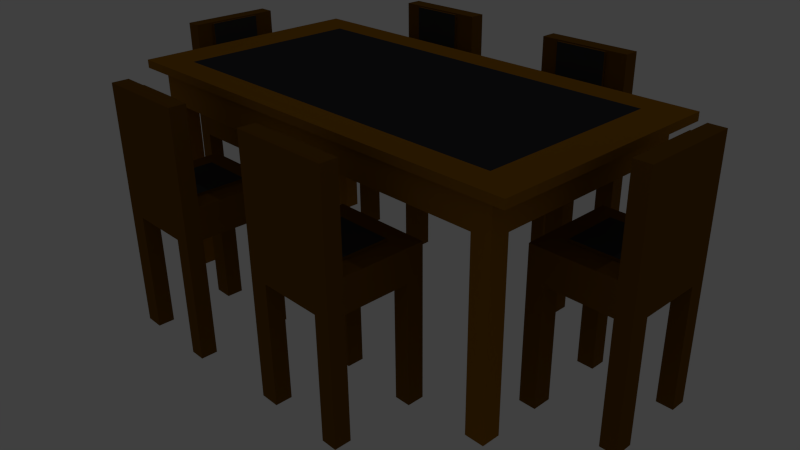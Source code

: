 # Source: Table.blend  (saved by Blender 2.76.0; exported with 4.5.12 LTS)
import bpy
from mathutils import Matrix  # noqa: F401  (used for matrix-valued properties, if any)

bpy.ops.wm.read_factory_settings(use_empty=True)
scene = bpy.context.scene
scene.name = 'Scene'

# ---- collections
col_collection_1 = bpy.data.collections.new('Collection 1'); scene.collection.children.link(col_collection_1)

# ---- materials (node trees are filled in below, after node groups)
mat_material_001 = bpy.data.materials.new('Material.001')
mat_material_001.alpha_threshold = 0.0
mat_material_001.use_transparent_shadow = False
mat_material_001.diffuse_color = (0.1845, 0.08022, 0.003677, 1.0)
mat_material_001.roughness = 0.5
mat_material_002 = bpy.data.materials.new('Material.002')
mat_material_002.alpha_threshold = 0.0
mat_material_002.use_transparent_shadow = False
mat_material_002.diffuse_color = (0.04696, 0.04696, 0.04696, 1.0)
mat_material_002.roughness = 0.5
mat_material = bpy.data.materials.new('Material')
mat_material.alpha_threshold = 0.0
mat_material.use_transparent_shadow = False
mat_material.preview_render_type = 'FLAT'
mat_material.diffuse_color = (0.3264, 0.1398, 0.004862, 1.0)
mat_material.roughness = 0.5
mat_material.line_color = (0.0, 0.0, 0.0, 1.0)
mat_material_003 = bpy.data.materials.new('Material.003')
mat_material_003.alpha_threshold = 0.0
mat_material_003.use_transparent_shadow = False
mat_material_003.diffuse_color = (0.03713, 0.03713, 0.04203, 1.0)
mat_material_003.roughness = 0.5

# ---- material node trees

# ---- world
world_world = bpy.data.worlds.new('World'); scene.world = world_world
world_world.color = (0.05088, 0.05088, 0.05088)
world_world.use_sun_shadow = False
world_world.sun_shadow_jitter_overblur = 0.0
world_world.cycles.sampling_method = 'MANUAL'
world_world.cycles.sample_map_resolution = 256

# ---- cameras
cam_camera = bpy.data.cameras.new('Camera')
cam_camera.clip_end = 100.0
cam_camera.lens = 35.0
cam_camera.sensor_width = 32.0
cam_camera.sensor_height = 18.0
cam_camera.ortho_scale = 7.314
cam_camera.dof.focus_distance = 0.0
cam_camera.dof.aperture_fstop = 128.0

# ---- lights
light_lamp_001 = bpy.data.lights.new('Lamp.001', 'POINT')
light_lamp_001.transmission_factor = 0.0
light_lamp_001.cutoff_distance = 30.0
light_lamp_001.energy = 100.0
light_lamp_001.shadow_buffer_clip_start = 1.001
light_lamp_001.shadow_soft_size = 0.1
light_lamp_001.shadow_maximum_resolution = 0.006
light_lamp_001.use_absolute_resolution = True
light_lamp_001.cycles.use_multiple_importance_sampling = False

# ---- meshes
me_cube_006 = bpy.data.meshes.new('Cube.006')
me_cube_006.from_pydata([(-1.554, -1.565, 0.01725), (-1.554, -1.565, 3.145), (-1.554, 1.562, 0.01725), (-1.554, 1.562, 3.145), (1.573, -1.565, 0.01725), (1.573, -1.565, 3.145), (1.573, 1.562, 0.01725), (1.573, 1.562, 3.145), (0.9622, 1.562, 3.145), (0.9622, 1.562, 0.01725), (0.9622, -1.565, 3.145), (0.9622, -1.565, 0.01725), (-1.048, 1.562, 0.01725), (-1.048, -1.565, 3.145), (-1.048, 1.562, 3.145), (-1.048, -1.565, 0.01725), (-1.554, -1.03, 3.145), (-1.554, -1.03, 0.01725), (1.573, -1.03, 3.145), (1.573, -1.03, 0.01725), (0.8321, -0.9001, 3.145), (0.9622, -1.03, 0.01725), (-1.048, -1.03, 0.01725), (-0.9177, -0.9001, 3.145), (-1.554, 1.042, 3.145), (1.573, 1.042, 0.01725), (-1.554, 1.042, 0.01725), (1.573, 1.042, 3.145), (0.8321, 0.9118, 3.145), (0.9622, 1.042, 0.01725), (-1.048, 1.042, 0.01725), (-0.9177, 0.9118, 3.145), (-1.554, -1.03, -11.58), (-1.554, -1.565, -11.58), (-1.048, 1.562, -11.58), (-1.554, 1.562, -11.58), (1.573, 1.042, -11.58), (1.573, 1.562, -11.58), (0.9622, -1.565, -11.58), (1.573, -1.565, -11.58), (0.9622, 1.562, -11.58), (0.9622, -1.03, -11.58), (-1.048, -1.565, -11.58), (-1.048, -1.03, -11.58), (1.573, -1.03, -11.58), (-1.554, 1.042, -11.58), (0.9622, 1.042, -11.58), (-1.048, 1.042, -11.58), (-1.554, 1.042, 12.3), (-1.554, 1.562, 12.3), (0.9622, 1.562, 12.3), (1.573, 1.562, 12.3), (-1.048, 1.562, 12.3), (1.573, 1.042, 12.3), (0.8441, 1.042, 12.18), (-0.9297, 1.042, 12.18), (0.8441, 1.042, 3.263), (0.9622, -1.03, 3.145), (-0.9297, 1.042, 3.263), (-1.048, -1.03, 3.145), (0.8321, 0.9118, 3.407), (0.8321, -0.9001, 3.407), (-0.9177, 0.9118, 3.407), (-0.9177, -0.9001, 3.407), (0.9622, 1.042, 3.145), (-1.048, 1.042, 3.145), (0.9622, 1.042, 12.3), (-1.048, 1.042, 12.3), (0.8441, 0.9572, 3.263), (-0.9297, 0.9572, 3.263), (0.8441, 0.9572, 12.18), (-0.9297, 0.9572, 12.18)], [], [(24, 3, 2, 26), (8, 7, 6, 9), (18, 5, 4, 19), (13, 1, 0, 15), (30, 26, 45, 47), (14, 3, 49, 52), (24, 65, 67, 48), (30, 12, 9, 29), (5, 10, 11, 4), (14, 8, 9, 12), (3, 14, 12, 2), (26, 2, 35, 45), (7, 8, 50, 51), (10, 13, 15, 11), (10, 57, 59, 13), (6, 25, 36, 37), (15, 22, 21, 11), (5, 18, 57, 10), (13, 59, 16, 1), (19, 4, 39, 44), (27, 18, 19, 25), (1, 16, 17, 0), (7, 27, 25, 6), (23, 20, 61, 63), (17, 26, 30, 22), (22, 30, 29, 21), (18, 27, 64, 57), (59, 65, 24, 16), (21, 29, 25, 19), (16, 24, 26, 17), (46, 40, 37, 36), (45, 35, 34, 47), (33, 32, 43, 42), (38, 41, 44, 39), (11, 21, 41, 38), (22, 15, 42, 43), (0, 17, 32, 33), (4, 11, 38, 39), (21, 19, 44, 41), (29, 9, 40, 46), (12, 30, 47, 34), (9, 6, 37, 40), (2, 12, 34, 35), (25, 29, 46, 36), (17, 22, 43, 32), (15, 0, 33, 42), (67, 52, 49, 48), (53, 51, 50, 66), (66, 50, 52, 67), (54, 55, 71, 70), (27, 7, 51, 53), (64, 27, 53, 66), (3, 24, 48, 49), (8, 14, 52, 50), (28, 20, 57, 64), (23, 31, 65, 59), (20, 23, 59, 57), (31, 28, 64, 65), (61, 60, 62, 63), (20, 28, 60, 61), (28, 31, 62, 60), (31, 23, 63, 62), (56, 58, 65, 64), (55, 54, 66, 67), (58, 55, 67, 65), (54, 56, 64, 66), (69, 68, 70, 71), (55, 58, 69, 71), (58, 56, 68, 69), (56, 54, 70, 68)])
me_cube_006.polygons.foreach_set('material_index', [0, 0, 0, 0, 0, 0, 0, 0, 0, 0, 0, 0, 0, 0, 0, 0, 0, 0, 0, 0, 0, 0, 0, 0, 0, 0, 0, 0, 0, 0, 0, 0, 0, 0, 0, 0, 0, 0, 0, 0, 0, 0, 0, 0, 0, 0, 0, 0, 0, 0, 0, 0, 0, 0, 0, 0, 0, 0, 1, 0, 0, 0, 0, 0, 0, 0, 1, 0, 0, 0])
me_cube_006.materials.append(mat_material_001)
me_cube_006.materials.append(mat_material_002)
me_cube_006.use_remesh_preserve_volume = False
me_cube_006.use_remesh_preserve_attributes = False
me_cube_006.use_mirror_vertex_groups = False
me_cube_006.update()
me_cube_005 = bpy.data.meshes.new('Cube.005')
me_cube_005.from_pydata([(-1.554, -1.565, 0.01725), (-1.554, -1.565, 3.145), (-1.554, 1.562, 0.01725), (-1.554, 1.562, 3.145), (1.573, -1.565, 0.01725), (1.573, -1.565, 3.145), (1.573, 1.562, 0.01725), (1.573, 1.562, 3.145), (0.9622, 1.562, 3.145), (0.9622, 1.562, 0.01725), (0.9622, -1.565, 3.145), (0.9622, -1.565, 0.01725), (-1.048, 1.562, 0.01725), (-1.048, -1.565, 3.145), (-1.048, 1.562, 3.145), (-1.048, -1.565, 0.01725), (-1.554, -1.03, 3.145), (-1.554, -1.03, 0.01725), (1.573, -1.03, 3.145), (1.573, -1.03, 0.01725), (0.8321, -0.9001, 3.145), (0.9622, -1.03, 0.01725), (-1.048, -1.03, 0.01725), (-0.9177, -0.9001, 3.145), (-1.554, 1.042, 3.145), (1.573, 1.042, 0.01725), (-1.554, 1.042, 0.01725), (1.573, 1.042, 3.145), (0.8321, 0.9118, 3.145), (0.9622, 1.042, 0.01725), (-1.048, 1.042, 0.01725), (-0.9177, 0.9118, 3.145), (-1.554, -1.03, -11.58), (-1.554, -1.565, -11.58), (-1.048, 1.562, -11.58), (-1.554, 1.562, -11.58), (1.573, 1.042, -11.58), (1.573, 1.562, -11.58), (0.9622, -1.565, -11.58), (1.573, -1.565, -11.58), (0.9622, 1.562, -11.58), (0.9622, -1.03, -11.58), (-1.048, -1.565, -11.58), (-1.048, -1.03, -11.58), (1.573, -1.03, -11.58), (-1.554, 1.042, -11.58), (0.9622, 1.042, -11.58), (-1.048, 1.042, -11.58), (-1.554, 1.042, 12.3), (-1.554, 1.562, 12.3), (0.9622, 1.562, 12.3), (1.573, 1.562, 12.3), (-1.048, 1.562, 12.3), (1.573, 1.042, 12.3), (0.8441, 1.042, 12.18), (-0.9297, 1.042, 12.18), (0.8441, 1.042, 3.263), (0.9622, -1.03, 3.145), (-0.9297, 1.042, 3.263), (-1.048, -1.03, 3.145), (0.8321, 0.9118, 3.407), (0.8321, -0.9001, 3.407), (-0.9177, 0.9118, 3.407), (-0.9177, -0.9001, 3.407), (0.9622, 1.042, 3.145), (-1.048, 1.042, 3.145), (0.9622, 1.042, 12.3), (-1.048, 1.042, 12.3), (0.8441, 0.9572, 3.263), (-0.9297, 0.9572, 3.263), (0.8441, 0.9572, 12.18), (-0.9297, 0.9572, 12.18)], [], [(24, 3, 2, 26), (8, 7, 6, 9), (18, 5, 4, 19), (13, 1, 0, 15), (30, 26, 45, 47), (14, 3, 49, 52), (24, 65, 67, 48), (30, 12, 9, 29), (5, 10, 11, 4), (14, 8, 9, 12), (3, 14, 12, 2), (26, 2, 35, 45), (7, 8, 50, 51), (10, 13, 15, 11), (10, 57, 59, 13), (6, 25, 36, 37), (15, 22, 21, 11), (5, 18, 57, 10), (13, 59, 16, 1), (19, 4, 39, 44), (27, 18, 19, 25), (1, 16, 17, 0), (7, 27, 25, 6), (23, 20, 61, 63), (17, 26, 30, 22), (22, 30, 29, 21), (18, 27, 64, 57), (59, 65, 24, 16), (21, 29, 25, 19), (16, 24, 26, 17), (46, 40, 37, 36), (45, 35, 34, 47), (33, 32, 43, 42), (38, 41, 44, 39), (11, 21, 41, 38), (22, 15, 42, 43), (0, 17, 32, 33), (4, 11, 38, 39), (21, 19, 44, 41), (29, 9, 40, 46), (12, 30, 47, 34), (9, 6, 37, 40), (2, 12, 34, 35), (25, 29, 46, 36), (17, 22, 43, 32), (15, 0, 33, 42), (67, 52, 49, 48), (53, 51, 50, 66), (66, 50, 52, 67), (54, 55, 71, 70), (27, 7, 51, 53), (64, 27, 53, 66), (3, 24, 48, 49), (8, 14, 52, 50), (28, 20, 57, 64), (23, 31, 65, 59), (20, 23, 59, 57), (31, 28, 64, 65), (61, 60, 62, 63), (20, 28, 60, 61), (28, 31, 62, 60), (31, 23, 63, 62), (56, 58, 65, 64), (55, 54, 66, 67), (58, 55, 67, 65), (54, 56, 64, 66), (69, 68, 70, 71), (55, 58, 69, 71), (58, 56, 68, 69), (56, 54, 70, 68)])
me_cube_005.polygons.foreach_set('material_index', [0, 0, 0, 0, 0, 0, 0, 0, 0, 0, 0, 0, 0, 0, 0, 0, 0, 0, 0, 0, 0, 0, 0, 0, 0, 0, 0, 0, 0, 0, 0, 0, 0, 0, 0, 0, 0, 0, 0, 0, 0, 0, 0, 0, 0, 0, 0, 0, 0, 0, 0, 0, 0, 0, 0, 0, 0, 0, 1, 0, 0, 0, 0, 0, 0, 0, 1, 0, 0, 0])
me_cube_005.materials.append(mat_material_001)
me_cube_005.materials.append(mat_material_002)
me_cube_005.use_remesh_preserve_volume = False
me_cube_005.use_remesh_preserve_attributes = False
me_cube_005.use_mirror_vertex_groups = False
me_cube_005.update()
me_cube_004 = bpy.data.meshes.new('Cube.004')
me_cube_004.from_pydata([(-1.554, -1.565, 0.01725), (-1.554, -1.565, 3.145), (-1.554, 1.562, 0.01725), (-1.554, 1.562, 3.145), (1.573, -1.565, 0.01725), (1.573, -1.565, 3.145), (1.573, 1.562, 0.01725), (1.573, 1.562, 3.145), (0.9622, 1.562, 3.145), (0.9622, 1.562, 0.01725), (0.9622, -1.565, 3.145), (0.9622, -1.565, 0.01725), (-1.048, 1.562, 0.01725), (-1.048, -1.565, 3.145), (-1.048, 1.562, 3.145), (-1.048, -1.565, 0.01725), (-1.554, -1.03, 3.145), (-1.554, -1.03, 0.01725), (1.573, -1.03, 3.145), (1.573, -1.03, 0.01725), (0.8321, -0.9001, 3.145), (0.9622, -1.03, 0.01725), (-1.048, -1.03, 0.01725), (-0.9177, -0.9001, 3.145), (-1.554, 1.042, 3.145), (1.573, 1.042, 0.01725), (-1.554, 1.042, 0.01725), (1.573, 1.042, 3.145), (0.8321, 0.9118, 3.145), (0.9622, 1.042, 0.01725), (-1.048, 1.042, 0.01725), (-0.9177, 0.9118, 3.145), (-1.554, -1.03, -11.58), (-1.554, -1.565, -11.58), (-1.048, 1.562, -11.58), (-1.554, 1.562, -11.58), (1.573, 1.042, -11.58), (1.573, 1.562, -11.58), (0.9622, -1.565, -11.58), (1.573, -1.565, -11.58), (0.9622, 1.562, -11.58), (0.9622, -1.03, -11.58), (-1.048, -1.565, -11.58), (-1.048, -1.03, -11.58), (1.573, -1.03, -11.58), (-1.554, 1.042, -11.58), (0.9622, 1.042, -11.58), (-1.048, 1.042, -11.58), (-1.554, 1.042, 12.3), (-1.554, 1.562, 12.3), (0.9622, 1.562, 12.3), (1.573, 1.562, 12.3), (-1.048, 1.562, 12.3), (1.573, 1.042, 12.3), (0.8441, 1.042, 12.18), (-0.9297, 1.042, 12.18), (0.8441, 1.042, 3.263), (0.9622, -1.03, 3.145), (-0.9297, 1.042, 3.263), (-1.048, -1.03, 3.145), (0.8321, 0.9118, 3.407), (0.8321, -0.9001, 3.407), (-0.9177, 0.9118, 3.407), (-0.9177, -0.9001, 3.407), (0.9622, 1.042, 3.145), (-1.048, 1.042, 3.145), (0.9622, 1.042, 12.3), (-1.048, 1.042, 12.3), (0.8441, 0.9572, 3.263), (-0.9297, 0.9572, 3.263), (0.8441, 0.9572, 12.18), (-0.9297, 0.9572, 12.18)], [], [(24, 3, 2, 26), (8, 7, 6, 9), (18, 5, 4, 19), (13, 1, 0, 15), (30, 26, 45, 47), (14, 3, 49, 52), (24, 65, 67, 48), (30, 12, 9, 29), (5, 10, 11, 4), (14, 8, 9, 12), (3, 14, 12, 2), (26, 2, 35, 45), (7, 8, 50, 51), (10, 13, 15, 11), (10, 57, 59, 13), (6, 25, 36, 37), (15, 22, 21, 11), (5, 18, 57, 10), (13, 59, 16, 1), (19, 4, 39, 44), (27, 18, 19, 25), (1, 16, 17, 0), (7, 27, 25, 6), (23, 20, 61, 63), (17, 26, 30, 22), (22, 30, 29, 21), (18, 27, 64, 57), (59, 65, 24, 16), (21, 29, 25, 19), (16, 24, 26, 17), (46, 40, 37, 36), (45, 35, 34, 47), (33, 32, 43, 42), (38, 41, 44, 39), (11, 21, 41, 38), (22, 15, 42, 43), (0, 17, 32, 33), (4, 11, 38, 39), (21, 19, 44, 41), (29, 9, 40, 46), (12, 30, 47, 34), (9, 6, 37, 40), (2, 12, 34, 35), (25, 29, 46, 36), (17, 22, 43, 32), (15, 0, 33, 42), (67, 52, 49, 48), (53, 51, 50, 66), (66, 50, 52, 67), (54, 55, 71, 70), (27, 7, 51, 53), (64, 27, 53, 66), (3, 24, 48, 49), (8, 14, 52, 50), (28, 20, 57, 64), (23, 31, 65, 59), (20, 23, 59, 57), (31, 28, 64, 65), (61, 60, 62, 63), (20, 28, 60, 61), (28, 31, 62, 60), (31, 23, 63, 62), (56, 58, 65, 64), (55, 54, 66, 67), (58, 55, 67, 65), (54, 56, 64, 66), (69, 68, 70, 71), (55, 58, 69, 71), (58, 56, 68, 69), (56, 54, 70, 68)])
me_cube_004.polygons.foreach_set('material_index', [0, 0, 0, 0, 0, 0, 0, 0, 0, 0, 0, 0, 0, 0, 0, 0, 0, 0, 0, 0, 0, 0, 0, 0, 0, 0, 0, 0, 0, 0, 0, 0, 0, 0, 0, 0, 0, 0, 0, 0, 0, 0, 0, 0, 0, 0, 0, 0, 0, 0, 0, 0, 0, 0, 0, 0, 0, 0, 1, 0, 0, 0, 0, 0, 0, 0, 1, 0, 0, 0])
me_cube_004.materials.append(mat_material_001)
me_cube_004.materials.append(mat_material_002)
me_cube_004.use_remesh_preserve_volume = False
me_cube_004.use_remesh_preserve_attributes = False
me_cube_004.use_mirror_vertex_groups = False
me_cube_004.update()
me_cube_003 = bpy.data.meshes.new('Cube.003')
me_cube_003.from_pydata([(-1.554, -1.565, 0.01725), (-1.554, -1.565, 3.145), (-1.554, 1.562, 0.01725), (-1.554, 1.562, 3.145), (1.573, -1.565, 0.01725), (1.573, -1.565, 3.145), (1.573, 1.562, 0.01725), (1.573, 1.562, 3.145), (0.9622, 1.562, 3.145), (0.9622, 1.562, 0.01725), (0.9622, -1.565, 3.145), (0.9622, -1.565, 0.01725), (-1.048, 1.562, 0.01725), (-1.048, -1.565, 3.145), (-1.048, 1.562, 3.145), (-1.048, -1.565, 0.01725), (-1.554, -1.03, 3.145), (-1.554, -1.03, 0.01725), (1.573, -1.03, 3.145), (1.573, -1.03, 0.01725), (0.8321, -0.9001, 3.145), (0.9622, -1.03, 0.01725), (-1.048, -1.03, 0.01725), (-0.9177, -0.9001, 3.145), (-1.554, 1.042, 3.145), (1.573, 1.042, 0.01725), (-1.554, 1.042, 0.01725), (1.573, 1.042, 3.145), (0.8321, 0.9118, 3.145), (0.9622, 1.042, 0.01725), (-1.048, 1.042, 0.01725), (-0.9177, 0.9118, 3.145), (-1.554, -1.03, -11.58), (-1.554, -1.565, -11.58), (-1.048, 1.562, -11.58), (-1.554, 1.562, -11.58), (1.573, 1.042, -11.58), (1.573, 1.562, -11.58), (0.9622, -1.565, -11.58), (1.573, -1.565, -11.58), (0.9622, 1.562, -11.58), (0.9622, -1.03, -11.58), (-1.048, -1.565, -11.58), (-1.048, -1.03, -11.58), (1.573, -1.03, -11.58), (-1.554, 1.042, -11.58), (0.9622, 1.042, -11.58), (-1.048, 1.042, -11.58), (-1.554, 1.042, 12.3), (-1.554, 1.562, 12.3), (0.9622, 1.562, 12.3), (1.573, 1.562, 12.3), (-1.048, 1.562, 12.3), (1.573, 1.042, 12.3), (0.8441, 1.042, 12.18), (-0.9297, 1.042, 12.18), (0.8441, 1.042, 3.263), (0.9622, -1.03, 3.145), (-0.9297, 1.042, 3.263), (-1.048, -1.03, 3.145), (0.8321, 0.9118, 3.407), (0.8321, -0.9001, 3.407), (-0.9177, 0.9118, 3.407), (-0.9177, -0.9001, 3.407), (0.9622, 1.042, 3.145), (-1.048, 1.042, 3.145), (0.9622, 1.042, 12.3), (-1.048, 1.042, 12.3), (0.8441, 0.9572, 3.263), (-0.9297, 0.9572, 3.263), (0.8441, 0.9572, 12.18), (-0.9297, 0.9572, 12.18)], [], [(24, 3, 2, 26), (8, 7, 6, 9), (18, 5, 4, 19), (13, 1, 0, 15), (30, 26, 45, 47), (14, 3, 49, 52), (24, 65, 67, 48), (30, 12, 9, 29), (5, 10, 11, 4), (14, 8, 9, 12), (3, 14, 12, 2), (26, 2, 35, 45), (7, 8, 50, 51), (10, 13, 15, 11), (10, 57, 59, 13), (6, 25, 36, 37), (15, 22, 21, 11), (5, 18, 57, 10), (13, 59, 16, 1), (19, 4, 39, 44), (27, 18, 19, 25), (1, 16, 17, 0), (7, 27, 25, 6), (23, 20, 61, 63), (17, 26, 30, 22), (22, 30, 29, 21), (18, 27, 64, 57), (59, 65, 24, 16), (21, 29, 25, 19), (16, 24, 26, 17), (46, 40, 37, 36), (45, 35, 34, 47), (33, 32, 43, 42), (38, 41, 44, 39), (11, 21, 41, 38), (22, 15, 42, 43), (0, 17, 32, 33), (4, 11, 38, 39), (21, 19, 44, 41), (29, 9, 40, 46), (12, 30, 47, 34), (9, 6, 37, 40), (2, 12, 34, 35), (25, 29, 46, 36), (17, 22, 43, 32), (15, 0, 33, 42), (67, 52, 49, 48), (53, 51, 50, 66), (66, 50, 52, 67), (54, 55, 71, 70), (27, 7, 51, 53), (64, 27, 53, 66), (3, 24, 48, 49), (8, 14, 52, 50), (28, 20, 57, 64), (23, 31, 65, 59), (20, 23, 59, 57), (31, 28, 64, 65), (61, 60, 62, 63), (20, 28, 60, 61), (28, 31, 62, 60), (31, 23, 63, 62), (56, 58, 65, 64), (55, 54, 66, 67), (58, 55, 67, 65), (54, 56, 64, 66), (69, 68, 70, 71), (55, 58, 69, 71), (58, 56, 68, 69), (56, 54, 70, 68)])
me_cube_003.polygons.foreach_set('material_index', [0, 0, 0, 0, 0, 0, 0, 0, 0, 0, 0, 0, 0, 0, 0, 0, 0, 0, 0, 0, 0, 0, 0, 0, 0, 0, 0, 0, 0, 0, 0, 0, 0, 0, 0, 0, 0, 0, 0, 0, 0, 0, 0, 0, 0, 0, 0, 0, 0, 0, 0, 0, 0, 0, 0, 0, 0, 0, 1, 0, 0, 0, 0, 0, 0, 0, 1, 0, 0, 0])
me_cube_003.materials.append(mat_material_001)
me_cube_003.materials.append(mat_material_002)
me_cube_003.use_remesh_preserve_volume = False
me_cube_003.use_remesh_preserve_attributes = False
me_cube_003.use_mirror_vertex_groups = False
me_cube_003.update()
me_cube_002 = bpy.data.meshes.new('Cube.002')
me_cube_002.from_pydata([(-1.554, -1.565, 0.01725), (-1.554, -1.565, 3.145), (-1.554, 1.562, 0.01725), (-1.554, 1.562, 3.145), (1.573, -1.565, 0.01725), (1.573, -1.565, 3.145), (1.573, 1.562, 0.01725), (1.573, 1.562, 3.145), (0.9622, 1.562, 3.145), (0.9622, 1.562, 0.01725), (0.9622, -1.565, 3.145), (0.9622, -1.565, 0.01725), (-1.048, 1.562, 0.01725), (-1.048, -1.565, 3.145), (-1.048, 1.562, 3.145), (-1.048, -1.565, 0.01725), (-1.554, -1.03, 3.145), (-1.554, -1.03, 0.01725), (1.573, -1.03, 3.145), (1.573, -1.03, 0.01725), (0.8321, -0.9001, 3.145), (0.9622, -1.03, 0.01725), (-1.048, -1.03, 0.01725), (-0.9177, -0.9001, 3.145), (-1.554, 1.042, 3.145), (1.573, 1.042, 0.01725), (-1.554, 1.042, 0.01725), (1.573, 1.042, 3.145), (0.8321, 0.9118, 3.145), (0.9622, 1.042, 0.01725), (-1.048, 1.042, 0.01725), (-0.9177, 0.9118, 3.145), (-1.554, -1.03, -11.58), (-1.554, -1.565, -11.58), (-1.048, 1.562, -11.58), (-1.554, 1.562, -11.58), (1.573, 1.042, -11.58), (1.573, 1.562, -11.58), (0.9622, -1.565, -11.58), (1.573, -1.565, -11.58), (0.9622, 1.562, -11.58), (0.9622, -1.03, -11.58), (-1.048, -1.565, -11.58), (-1.048, -1.03, -11.58), (1.573, -1.03, -11.58), (-1.554, 1.042, -11.58), (0.9622, 1.042, -11.58), (-1.048, 1.042, -11.58), (-1.554, 1.042, 12.3), (-1.554, 1.562, 12.3), (0.9622, 1.562, 12.3), (1.573, 1.562, 12.3), (-1.048, 1.562, 12.3), (1.573, 1.042, 12.3), (0.8441, 1.042, 12.18), (-0.9297, 1.042, 12.18), (0.8441, 1.042, 3.263), (0.9622, -1.03, 3.145), (-0.9297, 1.042, 3.263), (-1.048, -1.03, 3.145), (0.8321, 0.9118, 3.407), (0.8321, -0.9001, 3.407), (-0.9177, 0.9118, 3.407), (-0.9177, -0.9001, 3.407), (0.9622, 1.042, 3.145), (-1.048, 1.042, 3.145), (0.9622, 1.042, 12.3), (-1.048, 1.042, 12.3), (0.8441, 0.9572, 3.263), (-0.9297, 0.9572, 3.263), (0.8441, 0.9572, 12.18), (-0.9297, 0.9572, 12.18)], [], [(24, 3, 2, 26), (8, 7, 6, 9), (18, 5, 4, 19), (13, 1, 0, 15), (30, 26, 45, 47), (14, 3, 49, 52), (24, 65, 67, 48), (30, 12, 9, 29), (5, 10, 11, 4), (14, 8, 9, 12), (3, 14, 12, 2), (26, 2, 35, 45), (7, 8, 50, 51), (10, 13, 15, 11), (10, 57, 59, 13), (6, 25, 36, 37), (15, 22, 21, 11), (5, 18, 57, 10), (13, 59, 16, 1), (19, 4, 39, 44), (27, 18, 19, 25), (1, 16, 17, 0), (7, 27, 25, 6), (23, 20, 61, 63), (17, 26, 30, 22), (22, 30, 29, 21), (18, 27, 64, 57), (59, 65, 24, 16), (21, 29, 25, 19), (16, 24, 26, 17), (46, 40, 37, 36), (45, 35, 34, 47), (33, 32, 43, 42), (38, 41, 44, 39), (11, 21, 41, 38), (22, 15, 42, 43), (0, 17, 32, 33), (4, 11, 38, 39), (21, 19, 44, 41), (29, 9, 40, 46), (12, 30, 47, 34), (9, 6, 37, 40), (2, 12, 34, 35), (25, 29, 46, 36), (17, 22, 43, 32), (15, 0, 33, 42), (67, 52, 49, 48), (53, 51, 50, 66), (66, 50, 52, 67), (54, 55, 71, 70), (27, 7, 51, 53), (64, 27, 53, 66), (3, 24, 48, 49), (8, 14, 52, 50), (28, 20, 57, 64), (23, 31, 65, 59), (20, 23, 59, 57), (31, 28, 64, 65), (61, 60, 62, 63), (20, 28, 60, 61), (28, 31, 62, 60), (31, 23, 63, 62), (56, 58, 65, 64), (55, 54, 66, 67), (58, 55, 67, 65), (54, 56, 64, 66), (69, 68, 70, 71), (55, 58, 69, 71), (58, 56, 68, 69), (56, 54, 70, 68)])
me_cube_002.polygons.foreach_set('material_index', [0, 0, 0, 0, 0, 0, 0, 0, 0, 0, 0, 0, 0, 0, 0, 0, 0, 0, 0, 0, 0, 0, 0, 0, 0, 0, 0, 0, 0, 0, 0, 0, 0, 0, 0, 0, 0, 0, 0, 0, 0, 0, 0, 0, 0, 0, 0, 0, 0, 0, 0, 0, 0, 0, 0, 0, 0, 0, 1, 0, 0, 0, 0, 0, 0, 0, 1, 0, 0, 0])
me_cube_002.materials.append(mat_material_001)
me_cube_002.materials.append(mat_material_002)
me_cube_002.use_remesh_preserve_volume = False
me_cube_002.use_remesh_preserve_attributes = False
me_cube_002.use_mirror_vertex_groups = False
me_cube_002.update()
me_cube_001 = bpy.data.meshes.new('Cube.001')
me_cube_001.from_pydata([(-1.554, -1.565, 0.01725), (-1.554, -1.565, 3.145), (-1.554, 1.562, 0.01725), (-1.554, 1.562, 3.145), (1.573, -1.565, 0.01725), (1.573, -1.565, 3.145), (1.573, 1.562, 0.01725), (1.573, 1.562, 3.145), (0.9622, 1.562, 3.145), (0.9622, 1.562, 0.01725), (0.9622, -1.565, 3.145), (0.9622, -1.565, 0.01725), (-1.048, 1.562, 0.01725), (-1.048, -1.565, 3.145), (-1.048, 1.562, 3.145), (-1.048, -1.565, 0.01725), (-1.554, -1.03, 3.145), (-1.554, -1.03, 0.01725), (1.573, -1.03, 3.145), (1.573, -1.03, 0.01725), (0.8321, -0.9001, 3.145), (0.9622, -1.03, 0.01725), (-1.048, -1.03, 0.01725), (-0.9177, -0.9001, 3.145), (-1.554, 1.042, 3.145), (1.573, 1.042, 0.01725), (-1.554, 1.042, 0.01725), (1.573, 1.042, 3.145), (0.8321, 0.9118, 3.145), (0.9622, 1.042, 0.01725), (-1.048, 1.042, 0.01725), (-0.9177, 0.9118, 3.145), (-1.554, -1.03, -11.58), (-1.554, -1.565, -11.58), (-1.048, 1.562, -11.58), (-1.554, 1.562, -11.58), (1.573, 1.042, -11.58), (1.573, 1.562, -11.58), (0.9622, -1.565, -11.58), (1.573, -1.565, -11.58), (0.9622, 1.562, -11.58), (0.9622, -1.03, -11.58), (-1.048, -1.565, -11.58), (-1.048, -1.03, -11.58), (1.573, -1.03, -11.58), (-1.554, 1.042, -11.58), (0.9622, 1.042, -11.58), (-1.048, 1.042, -11.58), (-1.554, 1.042, 12.3), (-1.554, 1.562, 12.3), (0.9622, 1.562, 12.3), (1.573, 1.562, 12.3), (-1.048, 1.562, 12.3), (1.573, 1.042, 12.3), (0.8441, 1.042, 12.18), (-0.9297, 1.042, 12.18), (0.8441, 1.042, 3.263), (0.9622, -1.03, 3.145), (-0.9297, 1.042, 3.263), (-1.048, -1.03, 3.145), (0.8321, 0.9118, 3.407), (0.8321, -0.9001, 3.407), (-0.9177, 0.9118, 3.407), (-0.9177, -0.9001, 3.407), (0.9622, 1.042, 3.145), (-1.048, 1.042, 3.145), (0.9622, 1.042, 12.3), (-1.048, 1.042, 12.3), (0.8441, 0.9572, 3.263), (-0.9297, 0.9572, 3.263), (0.8441, 0.9572, 12.18), (-0.9297, 0.9572, 12.18)], [], [(24, 3, 2, 26), (8, 7, 6, 9), (18, 5, 4, 19), (13, 1, 0, 15), (30, 26, 45, 47), (14, 3, 49, 52), (24, 65, 67, 48), (30, 12, 9, 29), (5, 10, 11, 4), (14, 8, 9, 12), (3, 14, 12, 2), (26, 2, 35, 45), (7, 8, 50, 51), (10, 13, 15, 11), (10, 57, 59, 13), (6, 25, 36, 37), (15, 22, 21, 11), (5, 18, 57, 10), (13, 59, 16, 1), (19, 4, 39, 44), (27, 18, 19, 25), (1, 16, 17, 0), (7, 27, 25, 6), (23, 20, 61, 63), (17, 26, 30, 22), (22, 30, 29, 21), (18, 27, 64, 57), (59, 65, 24, 16), (21, 29, 25, 19), (16, 24, 26, 17), (46, 40, 37, 36), (45, 35, 34, 47), (33, 32, 43, 42), (38, 41, 44, 39), (11, 21, 41, 38), (22, 15, 42, 43), (0, 17, 32, 33), (4, 11, 38, 39), (21, 19, 44, 41), (29, 9, 40, 46), (12, 30, 47, 34), (9, 6, 37, 40), (2, 12, 34, 35), (25, 29, 46, 36), (17, 22, 43, 32), (15, 0, 33, 42), (67, 52, 49, 48), (53, 51, 50, 66), (66, 50, 52, 67), (54, 55, 71, 70), (27, 7, 51, 53), (64, 27, 53, 66), (3, 24, 48, 49), (8, 14, 52, 50), (28, 20, 57, 64), (23, 31, 65, 59), (20, 23, 59, 57), (31, 28, 64, 65), (61, 60, 62, 63), (20, 28, 60, 61), (28, 31, 62, 60), (31, 23, 63, 62), (56, 58, 65, 64), (55, 54, 66, 67), (58, 55, 67, 65), (54, 56, 64, 66), (69, 68, 70, 71), (55, 58, 69, 71), (58, 56, 68, 69), (56, 54, 70, 68)])
me_cube_001.polygons.foreach_set('material_index', [0, 0, 0, 0, 0, 0, 0, 0, 0, 0, 0, 0, 0, 0, 0, 0, 0, 0, 0, 0, 0, 0, 0, 0, 0, 0, 0, 0, 0, 0, 0, 0, 0, 0, 0, 0, 0, 0, 0, 0, 0, 0, 0, 0, 0, 0, 0, 0, 0, 0, 0, 0, 0, 0, 0, 0, 0, 0, 1, 0, 0, 0, 0, 0, 0, 0, 1, 0, 0, 0])
me_cube_001.materials.append(mat_material_001)
me_cube_001.materials.append(mat_material_002)
me_cube_001.use_remesh_preserve_volume = False
me_cube_001.use_remesh_preserve_attributes = False
me_cube_001.use_mirror_vertex_groups = False
me_cube_001.update()
me_cube = bpy.data.meshes.new('Cube')
me_cube.from_pydata([(1.0, 1.0, -1.0), (1.0, -1.0, -1.0), (-1.0, -1.0, -1.0), (-1.0, 1.0, -1.0), (1.0, 1.0, 1.0), (1.0, -1.0, 1.0), (-1.0, -1.0, 1.0), (-1.0, 1.0, 1.0), (-0.9077, 1.0, -1.0), (-0.9077, -1.0, -1.0), (-0.9077, 1.0, 1.0), (-0.9077, -1.0, 1.0), (0.9101, 1.0, -1.0), (0.9101, -1.0, -1.0), (0.9101, 1.0, 1.0), (0.9101, -1.0, 1.0), (1.0, 0.8498, -1.0), (-1.0, 0.8498, -1.0), (1.0, 0.8498, 1.0), (-1.0, 0.8498, 1.0), (-0.9077, 0.8498, 1.0), (-0.9077, 0.8498, -1.0), (0.9101, 0.8498, -1.0), (0.9101, 0.8498, 1.0), (1.0, -0.8327, -1.0), (1.0, -0.8327, 1.0), (-0.9077, -0.8327, 1.0), (0.9101, -0.8327, 1.0), (-1.0, -0.8327, -1.0), (-1.0, -0.8327, 1.0), (-0.9077, -0.8327, -1.0), (0.9101, -0.8327, -1.0), (1.0, -0.8327, 9.903), (1.0, -1.0, 9.903), (-0.9077, 1.0, 9.903), (-1.0, 1.0, 9.903), (-0.9077, -1.0, 9.903), (-1.0, -1.0, 9.903), (-1.0, 0.8498, 9.903), (-0.9077, -0.8327, 9.903), (1.0, 1.0, 9.903), (0.9101, 1.0, 9.903), (0.9101, -1.0, 9.903), (0.9101, -0.8327, 9.903), (1.0, 0.8498, 9.903), (-0.9077, 0.8498, 9.903), (0.9101, 0.8498, 9.903), (-1.0, -0.8327, 9.903), (1.0, 1.0, -0.625), (1.0, -1.0, -0.625), (-1.0, -1.0, -0.625), (-1.0, 1.0, -0.625), (-0.9077, 1.0, -0.625), (-0.9077, -1.0, -0.625), (0.9101, -1.0, -0.625), (0.9101, 1.0, -0.625), (-1.0, 0.8498, -0.625), (1.0, 0.8498, -0.625), (-1.0, -0.8327, -0.625), (1.0, -0.8327, -0.625), (1.088, -0.9065, -1.017), (1.088, -1.089, -1.017), (-0.988, 1.088, -1.017), (-1.088, 1.088, -1.017), (-0.988, -1.089, -1.017), (-1.088, -1.089, -1.017), (-1.088, 0.9247, -1.017), (0.9905, 1.088, -1.017), (0.9905, -1.089, -1.017), (-0.988, -1.089, -0.6084), (1.088, 1.088, -1.017), (0.9905, -1.089, -0.6084), (1.088, 0.9247, -1.017), (-1.088, -0.9065, -1.017), (-1.088, 0.9247, -0.6084), (1.088, 0.9247, -0.6084), (-1.088, -0.9065, -0.6084), (1.088, -0.9065, -0.6084), (1.088, 1.088, -0.6084), (1.088, -1.089, -0.6084), (-1.088, -1.089, -0.6084), (-1.088, 1.088, -0.6084), (-0.988, 1.088, -0.6084), (0.9905, 1.088, -0.6084)], [], [(30, 9, 2, 28), (11, 26, 39, 36), (59, 25, 5, 49), (53, 11, 6, 50), (56, 19, 7, 51), (54, 53, 69, 71), (13, 1, 61, 68), (54, 15, 11, 53), (27, 26, 11, 15), (31, 13, 9, 30), (24, 1, 13, 31), (27, 15, 42, 43), (49, 5, 15, 54), (16, 0, 70, 72), (6, 11, 36, 37), (0, 16, 22, 12), (12, 22, 21, 8), (14, 10, 20, 23), (58, 29, 19, 56), (48, 4, 18, 57), (20, 10, 34, 45), (8, 21, 17, 3), (50, 6, 29, 58), (18, 23, 27, 25), (16, 24, 31, 22), (22, 31, 30, 21), (23, 20, 26, 27), (57, 18, 25, 59), (20, 19, 29, 26), (21, 30, 28, 17), (39, 47, 37, 36), (32, 43, 42, 33), (40, 41, 46, 44), (34, 35, 38, 45), (7, 19, 38, 35), (29, 6, 37, 47), (19, 20, 45, 38), (14, 23, 46, 41), (26, 29, 47, 39), (23, 18, 44, 46), (4, 14, 41, 40), (18, 4, 40, 44), (5, 25, 32, 33), (15, 5, 33, 42), (25, 27, 43, 32), (10, 7, 35, 34), (9, 13, 68, 64), (49, 54, 71, 79), (0, 12, 67, 70), (3, 17, 66, 63), (4, 48, 55, 14), (12, 8, 62, 67), (55, 48, 78, 83), (14, 55, 52, 10), (10, 52, 51, 7), (59, 49, 79, 77), (28, 2, 65, 73), (58, 56, 74, 76), (82, 62, 63, 81), (83, 67, 62, 82), (78, 70, 67, 83), (72, 75, 77, 60), (65, 80, 76, 73), (70, 78, 75, 72), (73, 76, 74, 66), (61, 79, 71, 68), (68, 71, 69, 64), (66, 74, 81, 63), (64, 69, 80, 65), (60, 77, 79, 61), (17, 28, 73, 66), (24, 16, 72, 60), (52, 55, 83, 82), (1, 24, 60, 61), (57, 59, 77, 75), (51, 52, 82, 81), (8, 3, 63, 62), (50, 58, 76, 80), (56, 51, 81, 74), (48, 57, 75, 78), (53, 50, 80, 69), (2, 9, 64, 65)])
me_cube.polygons.foreach_set('material_index', [0, 0, 0, 0, 0, 0, 0, 0, 0, 0, 0, 0, 0, 0, 0, 0, 0, 0, 0, 0, 0, 0, 0, 0, 0, 1, 0, 0, 0, 0, 0, 0, 0, 0, 0, 0, 0, 0, 0, 0, 0, 0, 0, 0, 0, 0, 0, 0, 0, 0, 0, 0, 0, 0, 0, 0, 0, 0, 0, 0, 0, 0, 0, 0, 0, 0, 0, 0, 0, 0, 0, 0, 0, 0, 0, 0, 0, 0, 0, 0, 0, 0])
me_cube.materials.append(mat_material)
me_cube.materials.append(mat_material_003)
me_cube.use_remesh_preserve_volume = False
me_cube.use_remesh_preserve_attributes = False
me_cube.use_mirror_vertex_groups = False
me_cube.update()

# ---- objects
ob_chaisse_003 = bpy.data.objects.new('Chaisse.003', me_cube_006)
ob_chaisse_001 = bpy.data.objects.new('Chaisse.001', me_cube_005)
ob_chaise_000 = bpy.data.objects.new('Chaise.000', me_cube_004)
ob_chaisse_000 = bpy.data.objects.new('Chaisse.000', me_cube_003)
ob_chaisse_002 = bpy.data.objects.new('Chaisse.002', me_cube_002)
ob_chaise_001 = bpy.data.objects.new('Chaise.001', me_cube_001)
ob_lamp_001 = bpy.data.objects.new('Lamp.001', light_lamp_001)
ob_table = bpy.data.objects.new('Table', me_cube)
ob_camera = bpy.data.objects.new('Camera', cam_camera)

# ---- transforms, parenting, visibility, modifiers, constraints
ob_chaisse_003.location = (-3.903, 0.1757, 1.732)
ob_chaisse_003.rotation_euler = (0.0, 0.0, 1.571)
ob_chaisse_003.scale = (0.4985, 0.4985, 0.1641)
ob_chaisse_003.lineart.crease_threshold = 0.0
ob_chaisse_001.location = (3.902, 0.08477, 1.824)
ob_chaisse_001.rotation_euler = (0.0, -0.0, -1.571)
ob_chaisse_001.scale = (0.4985, 0.4985, 0.1641)
ob_chaisse_001.lineart.crease_threshold = 0.0
ob_chaise_000.location = (1.348, -2.338, 1.788)
ob_chaise_000.rotation_euler = (0.0, -0.0, 3.142)
ob_chaise_000.scale = (0.4985, 0.4985, 0.1641)
ob_chaise_000.lineart.crease_threshold = 0.0
ob_chaisse_000.location = (-1.671, -2.421, 1.705)
ob_chaisse_000.rotation_euler = (0.0, -0.0, 3.142)
ob_chaisse_000.scale = (0.4985, 0.4985, 0.1641)
ob_chaisse_000.lineart.crease_threshold = 0.0
ob_chaisse_002.location = (1.295, 2.207, 1.814)
ob_chaisse_002.scale = (0.4985, 0.4985, 0.1641)
ob_chaisse_002.lineart.crease_threshold = 0.0
ob_chaise_001.location = (-1.724, 2.123, 1.897)
ob_chaise_001.scale = (0.4985, 0.4985, 0.1641)
ob_chaise_001.lineart.crease_threshold = 0.0
ob_lamp_001.location = (0.0942, 3.934, 15.64)
ob_lamp_001.rotation_euler = (0.6503, 0.05522, 1.866)
ob_lamp_001.lock_rotations_4d = False
ob_lamp_001.empty_display_type = 'ARROWS'
ob_lamp_001.color = (0.0, 0.0, 0.0, 0.0)
ob_lamp_001.lineart.crease_threshold = 0.0
ob_table.location = (0.0, 0.0, 3.215)
ob_table.scale = (3.442, 1.795, -0.3275)
ob_table.lock_rotations_4d = False
ob_table.empty_display_type = 'ARROWS'
ob_table.lineart.crease_threshold = 0.0
ob_camera.location = (9.047, -8.402, 7.378)
ob_camera.rotation_euler = (1.109, 0.01082, 0.8149)
ob_camera.scale = (4.126, 4.126, 4.126)
ob_camera.lock_rotations_4d = False
ob_camera.empty_display_type = 'ARROWS'
ob_camera.color = (0.0, 0.0, 0.0, 0.0)
ob_camera.display_type = 'WIRE'
ob_camera.lineart.crease_threshold = 0.0

# ---- collection membership
col_collection_1.objects.link(ob_chaisse_003)
col_collection_1.objects.link(ob_chaisse_001)
col_collection_1.objects.link(ob_chaise_000)
col_collection_1.objects.link(ob_chaisse_000)
col_collection_1.objects.link(ob_chaisse_002)
col_collection_1.objects.link(ob_chaise_001)
col_collection_1.objects.link(ob_lamp_001)
col_collection_1.objects.link(ob_table)
col_collection_1.objects.link(ob_camera)

# ---- scene / render settings (as saved in the file)
scene.camera = ob_camera
scene.frame_start = 1; scene.frame_end = 250; scene.frame_set(1)
scene.render.engine = 'BLENDER_EEVEE_NEXT'
scene.render.resolution_percentage = 50
scene.render.dither_intensity = 0.0
scene.cycles.use_denoising = False
scene.cycles.samples = 10
scene.cycles.sampling_pattern = 'TABULATED_SOBOL'
scene.cycles.light_sampling_threshold = 0.0
scene.cycles.use_adaptive_sampling = False
scene.cycles.use_light_tree = False
scene.cycles.blur_glossy = 0.0
scene.cycles.pixel_filter_type = 'GAUSSIAN'
scene.cycles.sample_clamp_indirect = 0.0
scene.view_settings.view_transform = 'Standard'
bpy.context.view_layer.update()
